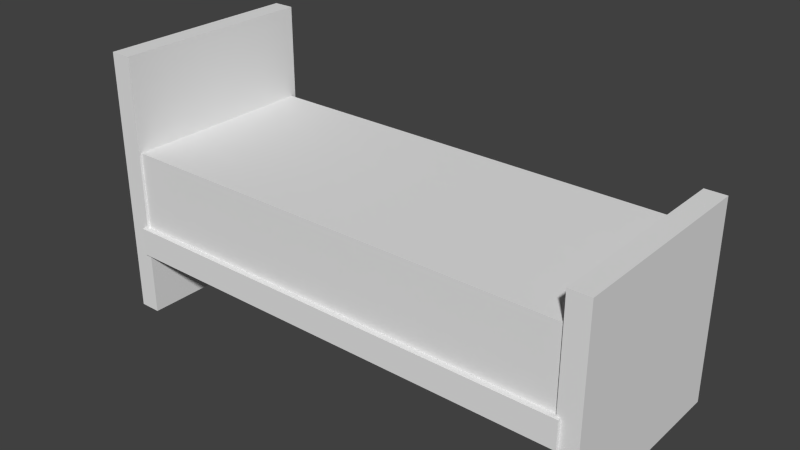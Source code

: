 # Source: postel.blend  (saved by Blender 2.68.0; exported with 4.5.12 LTS)
import bpy
from mathutils import Matrix  # noqa: F401  (used for matrix-valued properties, if any)

bpy.ops.wm.read_factory_settings(use_empty=True)
scene = bpy.context.scene
scene.name = 'Scene'

# ---- collections
col_collection_1 = bpy.data.collections.new('Collection 1'); scene.collection.children.link(col_collection_1)

# ---- world
world_world = bpy.data.worlds.new('World'); scene.world = world_world
world_world.color = (0.05088, 0.05088, 0.05088)
world_world.use_sun_shadow = False
world_world.sun_shadow_jitter_overblur = 0.0
world_world.cycles.sampling_method = 'MANUAL'
world_world.cycles.sample_map_resolution = 256

# ---- meshes
me_cube_003 = bpy.data.meshes.new('Cube.003')
me_cube_003.from_pydata([(-1.005, -0.9827, -0.03618), (-1.005, 1.017, -0.03618), (0.9949, 1.017, -0.03618), (0.9949, -0.9827, -0.03618), (-1.005, -0.9827, 1.964), (-1.005, 1.017, 1.964), (0.9949, 1.017, 1.964), (0.9949, -0.9827, 1.964)], [], [(4, 5, 1, 0), (5, 6, 2, 1), (6, 7, 3, 2), (7, 4, 0, 3), (0, 1, 2, 3), (7, 6, 5, 4)])
_ca = me_cube_003.color_attributes.new('Col', 'BYTE_COLOR', 'CORNER')
_ca.data.foreach_set('color', [0.02843, 0.0356, 0.05448, 1.0, 0.0356, 0.04374, 0.06301, 1.0, 0.02843, 0.0356, 0.05448, 1.0, 0.02843, 0.0356, 0.05448, 1.0, 0.0356, 0.04374, 0.0648, 1.0, 0.02843, 0.0356, 0.05448, 1.0, 0.0382, 0.04667, 0.06663, 1.0, 0.3916, 0.4072, 0.4342, 1.0, 1.0, 1.0, 1.0, 1.0, 1.0, 1.0, 1.0, 1.0, 1.0, 1.0, 1.0, 1.0, 1.0, 1.0, 1.0, 1.0, 0.09531, 0.107, 0.1329, 1.0, 0.02843, 0.0356, 0.05448, 1.0, 0.0331, 0.04092, 0.06125, 1.0, 0.2664, 0.2789, 0.314, 1.0, 1.0, 1.0, 1.0, 1.0, 1.0, 1.0, 1.0, 1.0, 1.0, 1.0, 1.0, 1.0, 1.0, 1.0, 1.0, 1.0, 0.02843, 0.0356, 0.05448, 1.0, 0.02843, 0.0356, 0.05448, 1.0, 0.02843, 0.0356, 0.05448, 1.0, 0.02843, 0.0356, 0.05448, 1.0])
me_cube_003.use_remesh_preserve_volume = False
me_cube_003.use_remesh_preserve_attributes = False
me_cube_003.use_mirror_vertex_groups = False
me_cube_003.update()
me_cube_001 = bpy.data.meshes.new('Cube.001')
me_cube_001.from_pydata([(-1.075, -0.4844, -0.28), (-1.075, 0.5156, -0.28), (-0.9838, 0.5156, -0.28), (-0.9838, -0.4844, -0.28), (-1.075, -0.4844, 0.6638), (-1.075, 0.5156, 0.6638), (-0.9838, 0.5156, 0.6638), (-0.9838, -0.4844, 0.6638), (1.075, -0.4844, -0.28), (1.075, 0.5156, -0.28), (0.9838, 0.5156, -0.28), (0.9838, -0.4844, -0.28), (1.075, -0.4844, 0.4343), (1.075, 0.5156, 0.4343), (0.9838, 0.5156, 0.4343), (0.9838, -0.4844, 0.4343), (-1.0, -0.5, -0.05), (-1.0, 0.5, -0.05), (1.0, 0.5, -0.05), (1.0, -0.5, -0.05), (-1.0, -0.5, 0.05), (-1.0, 0.5, 0.05), (1.0, 0.5, 0.05), (1.0, -0.5, 0.05)], [], [(4, 5, 1, 0), (5, 6, 2, 1), (6, 7, 3, 2), (7, 4, 0, 3), (0, 1, 2, 3), (7, 6, 5, 4), (12, 8, 9, 13), (13, 9, 10, 14), (14, 10, 11, 15), (15, 11, 8, 12), (8, 11, 10, 9), (15, 12, 13, 14), (20, 21, 17, 16), (21, 22, 18, 17), (22, 23, 19, 18), (23, 20, 16, 19), (16, 17, 18, 19), (23, 22, 21, 20)])
_ca = me_cube_001.color_attributes.new('Col', 'BYTE_COLOR', 'CORNER')
_ca.data.foreach_set('color', [0.3185, 0.2195, 0.1301, 1.0, 0.3185, 0.2195, 0.1301, 1.0, 0.3185, 0.2195, 0.1301, 1.0, 0.3185, 0.2195, 0.1301, 1.0, 0.3185, 0.2195, 0.1301, 1.0, 0.3185, 0.2195, 0.1301, 1.0, 0.3325, 0.2307, 0.1356, 1.0, 0.3278, 0.227, 0.1356, 1.0, 0.3515, 0.2462, 0.147, 1.0, 0.3185, 0.2195, 0.1301, 1.0, 0.6584, 0.5841, 0.5029, 1.0, 0.3185, 0.2195, 0.1301, 1.0, 0.3185, 0.2195, 0.1301, 1.0, 0.3185, 0.2195, 0.1301, 1.0, 0.9047, 0.8796, 0.855, 1.0, 0.6584, 0.5841, 0.5029, 1.0, 0.9047, 0.8796, 0.855, 1.0, 0.3515, 0.2542, 0.162, 1.0, 0.3231, 0.227, 0.1356, 1.0, 0.6584, 0.5841, 0.5029, 1.0, 0.3278, 0.227, 0.1356, 1.0, 0.3185, 0.2195, 0.1301, 1.0, 0.3185, 0.2195, 0.1301, 1.0, 0.3185, 0.2195, 0.1301, 1.0, 0.3968, 0.2831, 0.1683, 1.0, 0.3185, 0.2195, 0.1301, 1.0, 0.3185, 0.2195, 0.1301, 1.0, 0.3185, 0.2195, 0.1301, 1.0, 0.3185, 0.2195, 0.1301, 1.0, 0.3231, 0.2232, 0.1329, 1.0, 0.3372, 0.2346, 0.1384, 1.0, 0.3185, 0.2195, 0.1301, 1.0, 0.3185, 0.2195, 0.1301, 1.0, 0.3515, 0.2502, 0.159, 1.0, 0.3231, 0.2232, 0.1329, 1.0, 0.3185, 0.2195, 0.1301, 1.0, 0.9473, 0.9387, 0.9301, 1.0, 0.3185, 0.2195, 0.1301, 1.0, 0.3185, 0.2195, 0.1301, 1.0, 1.0, 1.0, 1.0, 1.0, 0.3185, 0.2195, 0.1301, 1.0, 0.3185, 0.2195, 0.1301, 1.0, 0.3185, 0.2195, 0.1301, 1.0, 0.3231, 0.2232, 0.1329, 1.0, 0.3185, 0.2195, 0.1301, 1.0, 0.3185, 0.2195, 0.1301, 1.0, 0.3185, 0.2195, 0.1301, 1.0, 0.3185, 0.2195, 0.1301, 1.0, 1.0, 1.0, 1.0, 1.0, 1.0, 1.0, 1.0, 1.0, 1.0, 1.0, 1.0, 1.0, 1.0, 1.0, 1.0, 1.0, 0.3231, 0.2232, 0.1329, 1.0, 0.3185, 0.2195, 0.1301, 1.0, 0.3185, 0.2195, 0.1301, 1.0, 0.3185, 0.2195, 0.1301, 1.0, 1.0, 1.0, 1.0, 1.0, 0.3564, 0.2582, 0.1651, 1.0, 0.3231, 0.2232, 0.1329, 1.0, 1.0, 1.0, 1.0, 1.0, 0.3564, 0.2582, 0.1651, 1.0, 0.3185, 0.2195, 0.1301, 1.0, 0.3185, 0.2195, 0.1301, 1.0, 0.3231, 0.2232, 0.1329, 1.0, 0.3185, 0.2195, 0.1301, 1.0, 0.3185, 0.2195, 0.1301, 1.0, 0.3185, 0.2195, 0.1301, 1.0, 0.3231, 0.2232, 0.1329, 1.0, 0.3515, 0.2502, 0.147, 1.0, 0.3185, 0.2195, 0.1301, 1.0, 0.3231, 0.2232, 0.1329, 1.0, 0.7011, 0.6445, 0.5647, 1.0])
me_cube_001.use_remesh_preserve_volume = False
me_cube_001.use_remesh_preserve_attributes = False
me_cube_001.use_mirror_vertex_groups = False
me_cube_001.update()

# ---- objects
ob_cube_001 = bpy.data.objects.new('Cube.001', me_cube_003)
ob_cube = bpy.data.objects.new('Cube', me_cube_001)

# ---- transforms, parenting, visibility, modifiers, constraints
ob_cube_001.location = (0.0, 0.0, 0.2551)
ob_cube_001.scale = (0.9, 0.3528, 0.1671)
ob_cube_001.lineart.crease_threshold = 0.0
ob_cube.location = (0.0, 0.0, 0.2551)
ob_cube.scale = (0.8397, 0.735, 1.002)
ob_cube.lineart.crease_threshold = 0.0

# ---- collection membership
col_collection_1.objects.link(ob_cube_001)
col_collection_1.objects.link(ob_cube)

# ---- scene / render settings (as saved in the file)
scene.frame_start = 1; scene.frame_end = 250; scene.frame_set(1)
scene.render.engine = 'BLENDER_EEVEE_NEXT'
scene.render.image_settings.color_mode = 'RGB'
scene.render.image_settings.compression = 90
scene.render.resolution_percentage = 50
scene.render.dither_intensity = 0.0
scene.cycles.use_denoising = False
scene.cycles.samples = 10
scene.cycles.sampling_pattern = 'TABULATED_SOBOL'
scene.cycles.light_sampling_threshold = 0.0
scene.cycles.use_adaptive_sampling = False
scene.cycles.use_light_tree = False
scene.cycles.blur_glossy = 0.0
scene.cycles.volume_bounces = 1
scene.cycles.pixel_filter_type = 'GAUSSIAN'
scene.cycles.sample_clamp_indirect = 0.0
scene.view_settings.view_transform = 'Standard'
bpy.context.view_layer.update()

# ---- added for rendering (the .blend has no active camera and no usable light): camera, sun
cam_auto = bpy.data.cameras.new('AutoCamera')
cam_auto.lens = 50.0
cam_auto.sensor_width = 36.0
cam_auto.clip_end = 1000.0
ob_auto_camera = bpy.data.objects.new('AutoCamera', cam_auto)
scene.collection.objects.link(ob_auto_camera)
ob_auto_camera.location = (2.00856, -2.40564, 2.05487)
ob_auto_camera.rotation_euler = (1.09748, -7.21219e-08, 0.694738)
scene.camera = ob_auto_camera
light_auto_sun = bpy.data.lights.new('AutoSun', 'SUN')
light_auto_sun.energy = 3.0
light_auto_sun.angle = 0.0523599
ob_auto_sun = bpy.data.objects.new('AutoSun', light_auto_sun)
scene.collection.objects.link(ob_auto_sun)
ob_auto_sun.rotation_euler = (0.872665, 0.174533, 0.523599)
bpy.context.view_layer.update()
